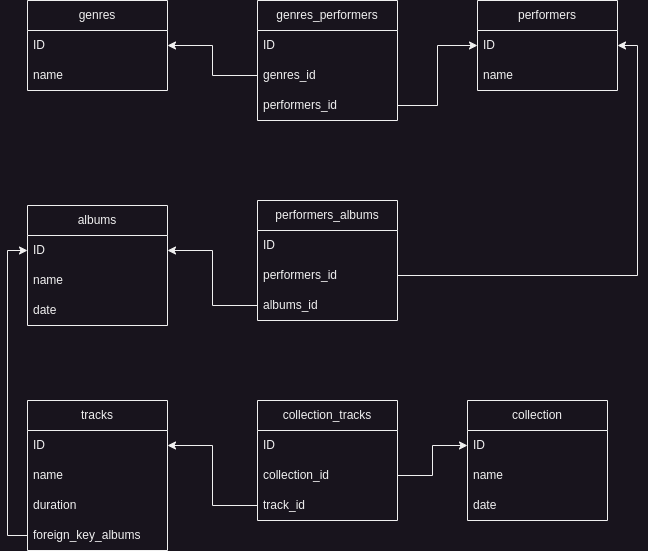

The diagram above was exported from draw.io. Its source (the exported page's mxGraphModel, read from the mxfile embedded in the PNG):
<mxGraphModel dx="1065" dy="813" grid="1" gridSize="10" guides="1" tooltips="1" connect="1" arrows="1" fold="1" page="1" pageScale="1" pageWidth="827" pageHeight="1169" math="0" shadow="0">
  <root>
    <mxCell id="0" />
    <mxCell id="1" parent="0" />
    <mxCell id="6R78JGKRippowm32MuOg-1" value="genres" style="swimlane;fontStyle=0;childLayout=stackLayout;horizontal=1;startSize=30;horizontalStack=0;resizeParent=1;resizeParentMax=0;resizeLast=0;collapsible=1;marginBottom=0;whiteSpace=wrap;html=1;" parent="1" vertex="1">
      <mxGeometry x="90" y="400" width="140" height="90" as="geometry" />
    </mxCell>
    <mxCell id="6R78JGKRippowm32MuOg-2" value="ID" style="text;strokeColor=none;fillColor=none;align=left;verticalAlign=middle;spacingLeft=4;spacingRight=4;overflow=hidden;points=[[0,0.5],[1,0.5]];portConstraint=eastwest;rotatable=0;whiteSpace=wrap;html=1;" parent="6R78JGKRippowm32MuOg-1" vertex="1">
      <mxGeometry y="30" width="140" height="30" as="geometry" />
    </mxCell>
    <mxCell id="6R78JGKRippowm32MuOg-3" value="name" style="text;strokeColor=none;fillColor=none;align=left;verticalAlign=middle;spacingLeft=4;spacingRight=4;overflow=hidden;points=[[0,0.5],[1,0.5]];portConstraint=eastwest;rotatable=0;whiteSpace=wrap;html=1;" parent="6R78JGKRippowm32MuOg-1" vertex="1">
      <mxGeometry y="60" width="140" height="30" as="geometry" />
    </mxCell>
    <mxCell id="6R78JGKRippowm32MuOg-4" value="performers" style="swimlane;fontStyle=0;childLayout=stackLayout;horizontal=1;startSize=30;horizontalStack=0;resizeParent=1;resizeParentMax=0;resizeLast=0;collapsible=1;marginBottom=0;whiteSpace=wrap;html=1;" parent="1" vertex="1">
      <mxGeometry x="540" y="400" width="140" height="90" as="geometry" />
    </mxCell>
    <mxCell id="6R78JGKRippowm32MuOg-5" value="ID" style="text;strokeColor=none;fillColor=none;align=left;verticalAlign=middle;spacingLeft=4;spacingRight=4;overflow=hidden;points=[[0,0.5],[1,0.5]];portConstraint=eastwest;rotatable=0;whiteSpace=wrap;html=1;" parent="6R78JGKRippowm32MuOg-4" vertex="1">
      <mxGeometry y="30" width="140" height="30" as="geometry" />
    </mxCell>
    <mxCell id="6R78JGKRippowm32MuOg-6" value="name" style="text;strokeColor=none;fillColor=none;align=left;verticalAlign=middle;spacingLeft=4;spacingRight=4;overflow=hidden;points=[[0,0.5],[1,0.5]];portConstraint=eastwest;rotatable=0;whiteSpace=wrap;html=1;" parent="6R78JGKRippowm32MuOg-4" vertex="1">
      <mxGeometry y="60" width="140" height="30" as="geometry" />
    </mxCell>
    <mxCell id="6R78JGKRippowm32MuOg-8" value="albums" style="swimlane;fontStyle=0;childLayout=stackLayout;horizontal=1;startSize=30;horizontalStack=0;resizeParent=1;resizeParentMax=0;resizeLast=0;collapsible=1;marginBottom=0;whiteSpace=wrap;html=1;" parent="1" vertex="1">
      <mxGeometry x="90" y="605" width="140" height="120" as="geometry" />
    </mxCell>
    <mxCell id="6R78JGKRippowm32MuOg-9" value="ID" style="text;strokeColor=none;fillColor=none;align=left;verticalAlign=middle;spacingLeft=4;spacingRight=4;overflow=hidden;points=[[0,0.5],[1,0.5]];portConstraint=eastwest;rotatable=0;whiteSpace=wrap;html=1;" parent="6R78JGKRippowm32MuOg-8" vertex="1">
      <mxGeometry y="30" width="140" height="30" as="geometry" />
    </mxCell>
    <mxCell id="6R78JGKRippowm32MuOg-10" value="name" style="text;strokeColor=none;fillColor=none;align=left;verticalAlign=middle;spacingLeft=4;spacingRight=4;overflow=hidden;points=[[0,0.5],[1,0.5]];portConstraint=eastwest;rotatable=0;whiteSpace=wrap;html=1;" parent="6R78JGKRippowm32MuOg-8" vertex="1">
      <mxGeometry y="60" width="140" height="30" as="geometry" />
    </mxCell>
    <mxCell id="6R78JGKRippowm32MuOg-11" value="date" style="text;strokeColor=none;fillColor=none;align=left;verticalAlign=middle;spacingLeft=4;spacingRight=4;overflow=hidden;points=[[0,0.5],[1,0.5]];portConstraint=eastwest;rotatable=0;whiteSpace=wrap;html=1;" parent="6R78JGKRippowm32MuOg-8" vertex="1">
      <mxGeometry y="90" width="140" height="30" as="geometry" />
    </mxCell>
    <mxCell id="6R78JGKRippowm32MuOg-13" value="tracks" style="swimlane;fontStyle=0;childLayout=stackLayout;horizontal=1;startSize=30;horizontalStack=0;resizeParent=1;resizeParentMax=0;resizeLast=0;collapsible=1;marginBottom=0;whiteSpace=wrap;html=1;" parent="1" vertex="1">
      <mxGeometry x="90" y="800" width="140" height="150" as="geometry" />
    </mxCell>
    <mxCell id="6R78JGKRippowm32MuOg-14" value="ID" style="text;strokeColor=none;fillColor=none;align=left;verticalAlign=middle;spacingLeft=4;spacingRight=4;overflow=hidden;points=[[0,0.5],[1,0.5]];portConstraint=eastwest;rotatable=0;whiteSpace=wrap;html=1;" parent="6R78JGKRippowm32MuOg-13" vertex="1">
      <mxGeometry y="30" width="140" height="30" as="geometry" />
    </mxCell>
    <mxCell id="6R78JGKRippowm32MuOg-15" value="name" style="text;strokeColor=none;fillColor=none;align=left;verticalAlign=middle;spacingLeft=4;spacingRight=4;overflow=hidden;points=[[0,0.5],[1,0.5]];portConstraint=eastwest;rotatable=0;whiteSpace=wrap;html=1;" parent="6R78JGKRippowm32MuOg-13" vertex="1">
      <mxGeometry y="60" width="140" height="30" as="geometry" />
    </mxCell>
    <mxCell id="6R78JGKRippowm32MuOg-16" value="duration" style="text;strokeColor=none;fillColor=none;align=left;verticalAlign=middle;spacingLeft=4;spacingRight=4;overflow=hidden;points=[[0,0.5],[1,0.5]];portConstraint=eastwest;rotatable=0;whiteSpace=wrap;html=1;" parent="6R78JGKRippowm32MuOg-13" vertex="1">
      <mxGeometry y="90" width="140" height="30" as="geometry" />
    </mxCell>
    <mxCell id="6R78JGKRippowm32MuOg-17" value="foreign_key_albums" style="text;strokeColor=none;fillColor=none;align=left;verticalAlign=middle;spacingLeft=4;spacingRight=4;overflow=hidden;points=[[0,0.5],[1,0.5]];portConstraint=eastwest;rotatable=0;whiteSpace=wrap;html=1;" parent="6R78JGKRippowm32MuOg-13" vertex="1">
      <mxGeometry y="120" width="140" height="30" as="geometry" />
    </mxCell>
    <mxCell id="P653xnyVm-Fy-80D8Z4J-1" value="genres_performers" style="swimlane;fontStyle=0;childLayout=stackLayout;horizontal=1;startSize=30;horizontalStack=0;resizeParent=1;resizeParentMax=0;resizeLast=0;collapsible=1;marginBottom=0;whiteSpace=wrap;html=1;" vertex="1" parent="1">
      <mxGeometry x="320" y="400" width="140" height="120" as="geometry" />
    </mxCell>
    <mxCell id="P653xnyVm-Fy-80D8Z4J-2" value="ID" style="text;strokeColor=none;fillColor=none;align=left;verticalAlign=middle;spacingLeft=4;spacingRight=4;overflow=hidden;points=[[0,0.5],[1,0.5]];portConstraint=eastwest;rotatable=0;whiteSpace=wrap;html=1;" vertex="1" parent="P653xnyVm-Fy-80D8Z4J-1">
      <mxGeometry y="30" width="140" height="30" as="geometry" />
    </mxCell>
    <mxCell id="P653xnyVm-Fy-80D8Z4J-3" value="genres_id" style="text;strokeColor=none;fillColor=none;align=left;verticalAlign=middle;spacingLeft=4;spacingRight=4;overflow=hidden;points=[[0,0.5],[1,0.5]];portConstraint=eastwest;rotatable=0;whiteSpace=wrap;html=1;" vertex="1" parent="P653xnyVm-Fy-80D8Z4J-1">
      <mxGeometry y="60" width="140" height="30" as="geometry" />
    </mxCell>
    <mxCell id="P653xnyVm-Fy-80D8Z4J-4" value="performers_id" style="text;strokeColor=none;fillColor=none;align=left;verticalAlign=middle;spacingLeft=4;spacingRight=4;overflow=hidden;points=[[0,0.5],[1,0.5]];portConstraint=eastwest;rotatable=0;whiteSpace=wrap;html=1;" vertex="1" parent="P653xnyVm-Fy-80D8Z4J-1">
      <mxGeometry y="90" width="140" height="30" as="geometry" />
    </mxCell>
    <mxCell id="P653xnyVm-Fy-80D8Z4J-5" value="performers_albums" style="swimlane;fontStyle=0;childLayout=stackLayout;horizontal=1;startSize=30;horizontalStack=0;resizeParent=1;resizeParentMax=0;resizeLast=0;collapsible=1;marginBottom=0;whiteSpace=wrap;html=1;" vertex="1" parent="1">
      <mxGeometry x="320" y="600" width="140" height="120" as="geometry" />
    </mxCell>
    <mxCell id="P653xnyVm-Fy-80D8Z4J-6" value="ID" style="text;strokeColor=none;fillColor=none;align=left;verticalAlign=middle;spacingLeft=4;spacingRight=4;overflow=hidden;points=[[0,0.5],[1,0.5]];portConstraint=eastwest;rotatable=0;whiteSpace=wrap;html=1;" vertex="1" parent="P653xnyVm-Fy-80D8Z4J-5">
      <mxGeometry y="30" width="140" height="30" as="geometry" />
    </mxCell>
    <mxCell id="P653xnyVm-Fy-80D8Z4J-7" value="performers_id" style="text;strokeColor=none;fillColor=none;align=left;verticalAlign=middle;spacingLeft=4;spacingRight=4;overflow=hidden;points=[[0,0.5],[1,0.5]];portConstraint=eastwest;rotatable=0;whiteSpace=wrap;html=1;" vertex="1" parent="P653xnyVm-Fy-80D8Z4J-5">
      <mxGeometry y="60" width="140" height="30" as="geometry" />
    </mxCell>
    <mxCell id="P653xnyVm-Fy-80D8Z4J-8" value="albums_id" style="text;strokeColor=none;fillColor=none;align=left;verticalAlign=middle;spacingLeft=4;spacingRight=4;overflow=hidden;points=[[0,0.5],[1,0.5]];portConstraint=eastwest;rotatable=0;whiteSpace=wrap;html=1;" vertex="1" parent="P653xnyVm-Fy-80D8Z4J-5">
      <mxGeometry y="90" width="140" height="30" as="geometry" />
    </mxCell>
    <mxCell id="P653xnyVm-Fy-80D8Z4J-9" value="collection_tracks" style="swimlane;fontStyle=0;childLayout=stackLayout;horizontal=1;startSize=30;horizontalStack=0;resizeParent=1;resizeParentMax=0;resizeLast=0;collapsible=1;marginBottom=0;whiteSpace=wrap;html=1;" vertex="1" parent="1">
      <mxGeometry x="320" y="800" width="140" height="120" as="geometry" />
    </mxCell>
    <mxCell id="P653xnyVm-Fy-80D8Z4J-10" value="ID" style="text;strokeColor=none;fillColor=none;align=left;verticalAlign=middle;spacingLeft=4;spacingRight=4;overflow=hidden;points=[[0,0.5],[1,0.5]];portConstraint=eastwest;rotatable=0;whiteSpace=wrap;html=1;" vertex="1" parent="P653xnyVm-Fy-80D8Z4J-9">
      <mxGeometry y="30" width="140" height="30" as="geometry" />
    </mxCell>
    <mxCell id="P653xnyVm-Fy-80D8Z4J-11" value="collection_id" style="text;strokeColor=none;fillColor=none;align=left;verticalAlign=middle;spacingLeft=4;spacingRight=4;overflow=hidden;points=[[0,0.5],[1,0.5]];portConstraint=eastwest;rotatable=0;whiteSpace=wrap;html=1;" vertex="1" parent="P653xnyVm-Fy-80D8Z4J-9">
      <mxGeometry y="60" width="140" height="30" as="geometry" />
    </mxCell>
    <mxCell id="P653xnyVm-Fy-80D8Z4J-12" value="track_id" style="text;strokeColor=none;fillColor=none;align=left;verticalAlign=middle;spacingLeft=4;spacingRight=4;overflow=hidden;points=[[0,0.5],[1,0.5]];portConstraint=eastwest;rotatable=0;whiteSpace=wrap;html=1;" vertex="1" parent="P653xnyVm-Fy-80D8Z4J-9">
      <mxGeometry y="90" width="140" height="30" as="geometry" />
    </mxCell>
    <mxCell id="P653xnyVm-Fy-80D8Z4J-13" value="collection" style="swimlane;fontStyle=0;childLayout=stackLayout;horizontal=1;startSize=30;horizontalStack=0;resizeParent=1;resizeParentMax=0;resizeLast=0;collapsible=1;marginBottom=0;whiteSpace=wrap;html=1;" vertex="1" parent="1">
      <mxGeometry x="530" y="800" width="140" height="120" as="geometry" />
    </mxCell>
    <mxCell id="P653xnyVm-Fy-80D8Z4J-14" value="ID" style="text;strokeColor=none;fillColor=none;align=left;verticalAlign=middle;spacingLeft=4;spacingRight=4;overflow=hidden;points=[[0,0.5],[1,0.5]];portConstraint=eastwest;rotatable=0;whiteSpace=wrap;html=1;" vertex="1" parent="P653xnyVm-Fy-80D8Z4J-13">
      <mxGeometry y="30" width="140" height="30" as="geometry" />
    </mxCell>
    <mxCell id="P653xnyVm-Fy-80D8Z4J-15" value="name" style="text;strokeColor=none;fillColor=none;align=left;verticalAlign=middle;spacingLeft=4;spacingRight=4;overflow=hidden;points=[[0,0.5],[1,0.5]];portConstraint=eastwest;rotatable=0;whiteSpace=wrap;html=1;" vertex="1" parent="P653xnyVm-Fy-80D8Z4J-13">
      <mxGeometry y="60" width="140" height="30" as="geometry" />
    </mxCell>
    <mxCell id="P653xnyVm-Fy-80D8Z4J-16" value="date" style="text;strokeColor=none;fillColor=none;align=left;verticalAlign=middle;spacingLeft=4;spacingRight=4;overflow=hidden;points=[[0,0.5],[1,0.5]];portConstraint=eastwest;rotatable=0;whiteSpace=wrap;html=1;" vertex="1" parent="P653xnyVm-Fy-80D8Z4J-13">
      <mxGeometry y="90" width="140" height="30" as="geometry" />
    </mxCell>
    <mxCell id="P653xnyVm-Fy-80D8Z4J-18" style="edgeStyle=orthogonalEdgeStyle;rounded=0;orthogonalLoop=1;jettySize=auto;html=1;exitX=0;exitY=0.5;exitDx=0;exitDy=0;entryX=1;entryY=0.5;entryDx=0;entryDy=0;" edge="1" parent="1" source="P653xnyVm-Fy-80D8Z4J-3" target="6R78JGKRippowm32MuOg-2">
      <mxGeometry relative="1" as="geometry" />
    </mxCell>
    <mxCell id="P653xnyVm-Fy-80D8Z4J-19" style="edgeStyle=orthogonalEdgeStyle;rounded=0;orthogonalLoop=1;jettySize=auto;html=1;exitX=1;exitY=0.5;exitDx=0;exitDy=0;entryX=0;entryY=0.5;entryDx=0;entryDy=0;" edge="1" parent="1" source="P653xnyVm-Fy-80D8Z4J-4" target="6R78JGKRippowm32MuOg-5">
      <mxGeometry relative="1" as="geometry" />
    </mxCell>
    <mxCell id="P653xnyVm-Fy-80D8Z4J-20" style="edgeStyle=orthogonalEdgeStyle;rounded=0;orthogonalLoop=1;jettySize=auto;html=1;entryX=1;entryY=0.5;entryDx=0;entryDy=0;" edge="1" parent="1" source="P653xnyVm-Fy-80D8Z4J-7" target="6R78JGKRippowm32MuOg-5">
      <mxGeometry relative="1" as="geometry" />
    </mxCell>
    <mxCell id="P653xnyVm-Fy-80D8Z4J-21" style="edgeStyle=orthogonalEdgeStyle;rounded=0;orthogonalLoop=1;jettySize=auto;html=1;entryX=1;entryY=0.5;entryDx=0;entryDy=0;" edge="1" parent="1" source="P653xnyVm-Fy-80D8Z4J-8" target="6R78JGKRippowm32MuOg-9">
      <mxGeometry relative="1" as="geometry" />
    </mxCell>
    <mxCell id="P653xnyVm-Fy-80D8Z4J-29" style="edgeStyle=orthogonalEdgeStyle;rounded=0;orthogonalLoop=1;jettySize=auto;html=1;entryX=0;entryY=0.5;entryDx=0;entryDy=0;" edge="1" parent="1" source="6R78JGKRippowm32MuOg-17" target="6R78JGKRippowm32MuOg-9">
      <mxGeometry relative="1" as="geometry" />
    </mxCell>
    <mxCell id="P653xnyVm-Fy-80D8Z4J-30" style="edgeStyle=orthogonalEdgeStyle;rounded=0;orthogonalLoop=1;jettySize=auto;html=1;entryX=1;entryY=0.5;entryDx=0;entryDy=0;" edge="1" parent="1" source="P653xnyVm-Fy-80D8Z4J-12" target="6R78JGKRippowm32MuOg-14">
      <mxGeometry relative="1" as="geometry" />
    </mxCell>
    <mxCell id="P653xnyVm-Fy-80D8Z4J-31" style="edgeStyle=orthogonalEdgeStyle;rounded=0;orthogonalLoop=1;jettySize=auto;html=1;entryX=0;entryY=0.5;entryDx=0;entryDy=0;" edge="1" parent="1" source="P653xnyVm-Fy-80D8Z4J-11" target="P653xnyVm-Fy-80D8Z4J-14">
      <mxGeometry relative="1" as="geometry" />
    </mxCell>
  </root>
</mxGraphModel>